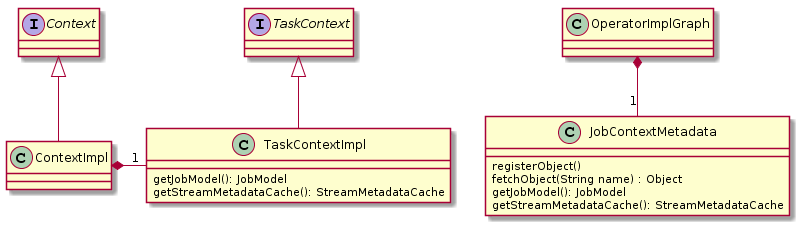

The diagram above was rendered by PlantUML. Its source (embedded in the PNG):
@startuml
Interface TaskContext
Interface Context
Context <|-- ContextImpl
TaskContext <|-- TaskContextImpl


ContextImpl *-right-  "1" TaskContextImpl

OperatorImplGraph *--  "1" JobContextMetadata

class JobContextMetadata {
  registerObject()
  fetchObject(String name) : Object
  getJobModel(): JobModel
  getStreamMetadataCache(): StreamMetadataCache
}

class TaskContextImpl {
  getJobModel(): JobModel
  getStreamMetadataCache(): StreamMetadataCache
}
@enduml